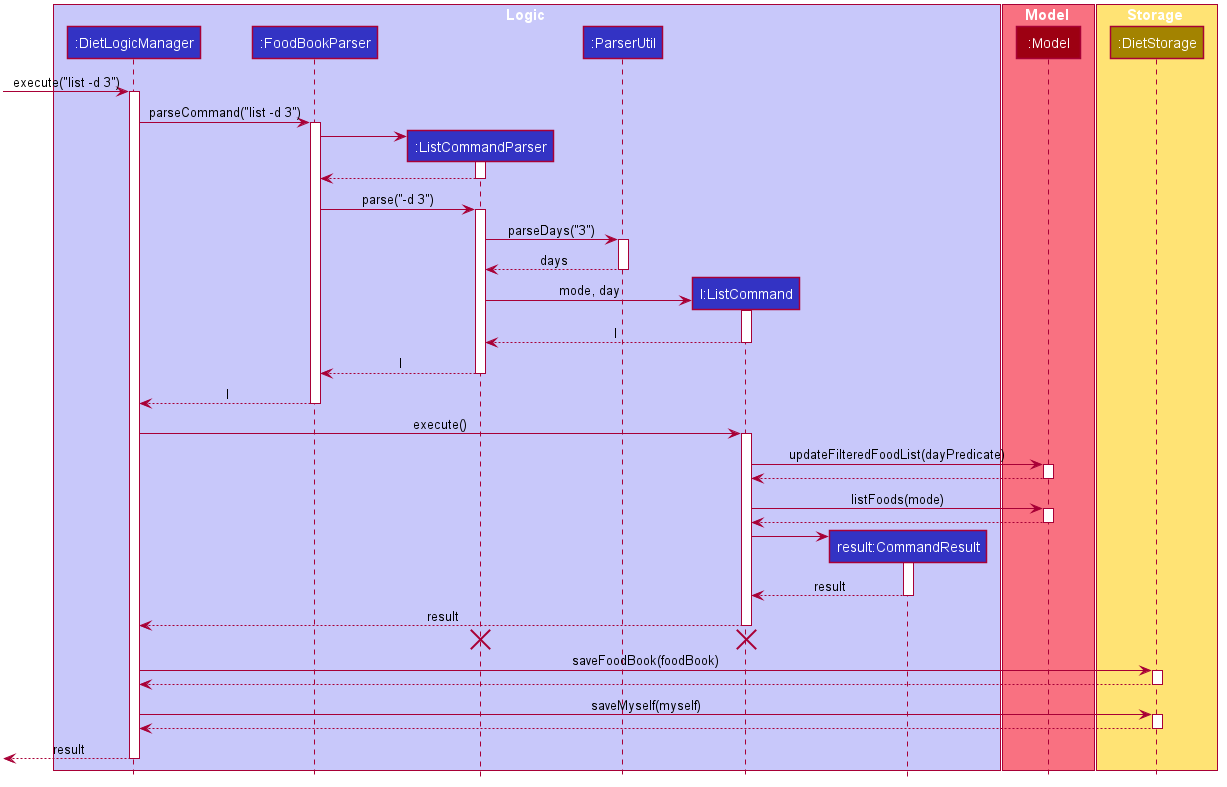

The diagram above was rendered by PlantUML. Its source (embedded in the PNG):
@startuml









skinparam BackgroundColor #FFFFFFF

skinparam Shadowing false

skinparam Class {
    FontColor #FFFFFF
    BorderThickness 1
    BorderColor #FFFFFF
    StereotypeFontColor #FFFFFF
    FontName Arial
}

skinparam Actor {
    BorderColor #000000
    Color #000000
    FontName Arial
}

skinparam Sequence {
    MessageAlign center
    BoxFontSize 15
    BoxPadding 0
    BoxFontColor #FFFFFF
    FontName Arial
}

skinparam Participant {
    FontColor #FFFFFFF
    Padding 20
}

skinparam MinClassWidth 50
skinparam ParticipantPadding 10
skinparam Shadowing false
skinparam DefaultTextAlignment center
skinparam packageStyle Rectangle

hide footbox
hide members
hide circle

box Logic #C8C8FA
participant ":DietLogicManager" as LogicManager #3333C4
participant ":FoodBookParser" as FoodBookParser #3333C4
participant ":ListCommandParser" as ListCommandParser #3333C4
participant ":ParserUtil" as ParserUtil #3333C4
participant "l:ListCommand" as ListCommand #3333C4
participant "result:CommandResult" as CommandResult #3333C4
end box

box Model #F97181
participant ":Model" as Model #9D0012
end box

box Storage #FFE374
participant ":DietStorage" as FoodBookStorage #A38300
end box

[-> LogicManager : execute("list -d 3")
activate LogicManager

LogicManager -> FoodBookParser : parseCommand("list -d 3")
activate FoodBookParser

create ListCommandParser
FoodBookParser -> ListCommandParser
activate ListCommandParser

ListCommandParser --> FoodBookParser
deactivate ListCommandParser

FoodBookParser -> ListCommandParser : parse("-d 3")
activate ListCommandParser

ListCommandParser -> ParserUtil : parseDays("3")
activate ParserUtil

ParserUtil --> ListCommandParser : days
deactivate ParserUtil

create ListCommand
ListCommandParser -> ListCommand : mode, day
activate ListCommand

ListCommand --> ListCommandParser : l
deactivate ListCommand

ListCommandParser --> FoodBookParser : l
deactivate ListCommandParser

FoodBookParser --> LogicManager : l
deactivate FoodBookParser

LogicManager -> ListCommand : execute()
activate ListCommand

ListCommand -> Model : updateFilteredFoodList(dayPredicate)
activate Model

Model --> ListCommand
deactivate Model

ListCommand -> Model : listFoods(mode)
activate Model

Model --> ListCommand
deactivate Model

create CommandResult
ListCommand -> CommandResult
activate CommandResult

CommandResult --> ListCommand : result
deactivate CommandResult

ListCommand --> LogicManager : result
deactivate ListCommand

ListCommand -[hidden]-> LogicManager
destroy ListCommand
destroy ListCommandParser

LogicManager -> FoodBookStorage : saveFoodBook(foodBook)
activate FoodBookStorage

FoodBookStorage --> LogicManager
deactivate FoodBookStorage

LogicManager -> FoodBookStorage : saveMyself(myself)
activate FoodBookStorage

FoodBookStorage --> LogicManager
deactivate FoodBookStorage

[<--LogicManager : result
deactivate LogicManager
@enduml